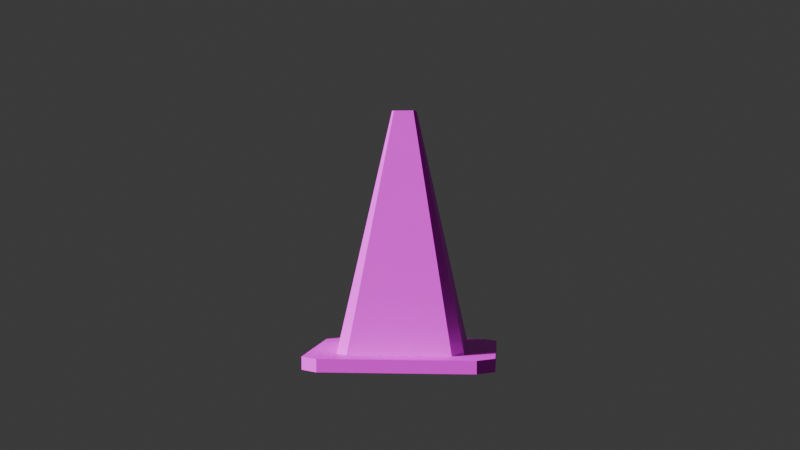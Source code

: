 # Source: SPW_Urban_Road_Props_Traffic_Cone.blend  (saved by Blender 5.0.119; exported with 4.5.12 LTS)
import bpy
from mathutils import Matrix  # noqa: F401  (used for matrix-valued properties, if any)

bpy.ops.wm.read_factory_settings(use_empty=True)
scene = bpy.context.scene
scene.name = 'Scene'

# ---- collections
col_collection = bpy.data.collections.new('Collection'); scene.collection.children.link(col_collection)

# ---- images (referenced by path relative to the original .blend; pixels are not part of the script)
import os
ASSET_DIR = os.environ.get("B2B_ASSET_DIR", "")  # directory of the original .blend (textures are referenced by path, not embedded)
HERE = os.path.dirname(os.path.abspath(__file__))  # packed textures are extracted next to this script under _unpacked/

def load_image(name, relpath, width, height, colorspace="sRGB"):
    """Load a texture the original file referenced (path relative to the .blend, or extracted next to this script)."""
    p = next((c for c in (os.path.join(HERE, relpath), os.path.join(ASSET_DIR, relpath)) if relpath and os.path.exists(c)), "")
    if p:
        img = bpy.data.images.load(p, check_existing=True)
        img.name = name
    else:  # same state as the original file: an image datablock whose file is absent (Cycles renders it pink)
        img = bpy.data.images.new(name, width, height)
        img.source = "FILE"
        img.filepath = "//" + (relpath or name)
    img.colorspace_settings.name = colorspace
    return img
img_spw_urban_road_props_01_png = load_image('SPW_Urban_Road Props_01.png', 'SPW_Urban_Road Props_01.png', 1024, 1024, 'sRGB')

# ---- materials (node trees are filled in below, after node groups)
mat_spw_urban_road_props_01 = bpy.data.materials.new('SPW_Urban_Road Props_01')
mat_spw_urban_road_props_01.roughness = 0.5528
mat_spw_urban_road_props_01.specular_intensity = 1.0

# ---- material node trees
mat_spw_urban_road_props_01.use_nodes = True; mat_spw_urban_road_props_01.node_tree.nodes.clear()
_N = mat_spw_urban_road_props_01.node_tree.nodes; _L = mat_spw_urban_road_props_01.node_tree.links
n0 = _N.new('ShaderNodeBsdfPrincipled'); n0.name = '原理化 BSDF'; n0.location = (0, 300)
n0.inputs[2].default_value = 0.5528
n0.inputs[13].default_value = 1.0
n0.inputs[14].default_value = (0.2, 0.2, 0.2, 1.0)
n0.inputs[27].default_value = (0.0, 0.0, 0.0, 1.0)
n0.inputs[28].default_value = 1.0
n1 = _N.new('ShaderNodeOutputMaterial'); n1.name = '材质输出'; n1.location = (280, 300)
n2 = _N.new('ShaderNodeTexImage'); n2.name = '图像纹理'; n2.location = (-290, 271)
n2.image = img_spw_urban_road_props_01_png
_L.new(n0.outputs[0], n1.inputs[0])
_L.new(n2.outputs[0], n0.inputs[0])
n1.is_active_output = True

# ---- world
world_world = bpy.data.worlds.new('World'); scene.world = world_world
world_world.use_nodes = True; world_world.node_tree.nodes.clear()
_N = world_world.node_tree.nodes; _L = world_world.node_tree.links
n0 = _N.new('ShaderNodeOutputWorld'); n0.name = 'World Output'; n0.location = (200, 100)
n1 = _N.new('ShaderNodeBackground'); n1.name = 'Background'; n1.location = (-200, 100)
n1.inputs[0].default_value = (0.05088, 0.05088, 0.05088, 1.0)
_L.new(n1.outputs[0], n0.inputs[0])
n0.is_active_output = True
world_world.color = (0.05088, 0.05088, 0.05088)
world_world.sun_shadow_jitter_overblur = 0.0

# ---- cameras
cam_camera = bpy.data.cameras.new('Camera')
cam_camera.clip_end = 100.0
cam_camera.ortho_scale = 7.314

# ---- lights
light_light = bpy.data.lights.new('Light', 'SUN')
light_light.angle = 0.1993
light_light.energy = 6.0
light_light.shadow_soft_size = 0.1
light_light.shadow_cascade_max_distance = 1000.0

# ---- meshes
me_cylinder_017 = bpy.data.meshes.new('Cylinder.017')
me_cylinder_017.from_pydata([(0.2209, 0.05506, -0.271), (0.04212, 1.1, -0.05168), (0.271, 0.05506, -0.2209), (0.05168, 1.1, -0.04212), (0.271, 0.05506, 0.2209), (0.05168, 1.1, 0.04212), (0.2209, 0.05506, 0.271), (0.04212, 1.1, 0.05168), (-0.2209, 0.05506, 0.271), (-0.04212, 1.1, 0.05168), (-0.271, 0.05506, 0.2209), (-0.05168, 1.1, 0.04212), (-0.271, 0.05506, -0.2209), (-0.05168, 1.1, -0.04212), (-0.2209, 0.05506, -0.271), (-0.04212, 1.1, -0.05168), (0.1851, 0.2641, -0.2272), (0.1494, 0.4731, -0.1833), (0.1136, 0.6821, -0.1394), (0.07787, 0.8911, -0.09555), (0.09555, 0.8911, -0.07787), (0.1394, 0.6821, -0.1136), (0.1833, 0.4731, -0.1494), (0.2272, 0.2641, -0.1851), (0.09555, 0.8911, 0.07787), (0.1394, 0.6821, 0.1136), (0.1833, 0.4731, 0.1494), (0.2272, 0.2641, 0.1851), (0.07787, 0.8911, 0.09555), (0.1136, 0.6821, 0.1394), (0.1494, 0.4731, 0.1833), (0.1851, 0.2641, 0.2272), (-0.07787, 0.8911, 0.09555), (-0.1136, 0.6821, 0.1394), (-0.1494, 0.4731, 0.1833), (-0.1851, 0.2641, 0.2272), (-0.09555, 0.8911, 0.07787), (-0.1394, 0.6821, 0.1136), (-0.1833, 0.4731, 0.1494), (-0.2272, 0.2641, 0.1851), (-0.09555, 0.8911, -0.07787), (-0.1394, 0.6821, -0.1136), (-0.1833, 0.4731, -0.1494), (-0.2272, 0.2641, -0.1851), (-0.07787, 0.8911, -0.09555), (-0.1136, 0.6821, -0.1394), (-0.1494, 0.4731, -0.1833), (-0.1851, 0.2641, -0.2272), (0.3276, 5.771e-05, -0.402), (0.3276, 0.05506, -0.402), (0.402, 5.771e-05, -0.3276), (0.402, 0.05506, -0.3276), (0.402, 5.774e-05, 0.3276), (0.402, 0.05506, 0.3276), (0.3276, 5.774e-05, 0.402), (0.3276, 0.05506, 0.402), (-0.3276, 5.774e-05, 0.402), (-0.3276, 0.05506, 0.402), (-0.402, 5.774e-05, 0.3276), (-0.402, 0.05506, 0.3276), (-0.402, 5.771e-05, -0.3276), (-0.402, 0.05506, -0.3276), (-0.3276, 5.771e-05, -0.402), (-0.3276, 0.05506, -0.402)], [], [(19, 1, 3, 20), (20, 3, 5, 24), (24, 5, 7, 28), (28, 7, 9, 32), (32, 9, 11, 36), (36, 11, 13, 40), (3, 1, 15, 13, 11, 9, 7, 5), (44, 15, 1, 19), (40, 13, 15, 44), (0, 2, 4, 6, 8, 10, 12, 14), (12, 43, 47, 14), (43, 42, 46, 47), (42, 41, 45, 46), (41, 40, 44, 45), (14, 47, 16, 0), (47, 46, 17, 16), (46, 45, 18, 17), (45, 44, 19, 18), (10, 39, 43, 12), (39, 38, 42, 43), (38, 37, 41, 42), (37, 36, 40, 41), (8, 35, 39, 10), (35, 34, 38, 39), (34, 33, 37, 38), (33, 32, 36, 37), (6, 31, 35, 8), (31, 30, 34, 35), (30, 29, 33, 34), (29, 28, 32, 33), (4, 27, 31, 6), (27, 26, 30, 31), (26, 25, 29, 30), (25, 24, 28, 29), (2, 23, 27, 4), (23, 22, 26, 27), (22, 21, 25, 26), (21, 20, 24, 25), (0, 16, 23, 2), (16, 17, 22, 23), (17, 18, 21, 22), (18, 19, 20, 21), (48, 49, 51, 50), (50, 51, 53, 52), (52, 53, 55, 54), (54, 55, 57, 56), (56, 57, 59, 58), (58, 59, 61, 60), (51, 49, 63, 61, 59, 57, 55, 53), (62, 63, 49, 48), (60, 61, 63, 62), (48, 50, 52, 54, 56, 58, 60, 62)])
me_cylinder_017.polygons.foreach_set('use_smooth', [True] * 52)
_k = set([(0, 2), (0, 14), (0, 16), (1, 3), (1, 15), (1, 19), (2, 4), (2, 23), (3, 5), (3, 20), (4, 6), (4, 27), (5, 7), (5, 24), (6, 8), (6, 31), (7, 9), (7, 28), (8, 10), (8, 35), (9, 11), (9, 32), (10, 12), (10, 39), (11, 13), (11, 36), (12, 14), (12, 43), (13, 15), (13, 40), (14, 47), (15, 44), (16, 17), (17, 18), (18, 19), (20, 21), (21, 22), (22, 23), (24, 25), (25, 26), (26, 27), (28, 29), (29, 30), (30, 31), (32, 33), (33, 34), (34, 35), (36, 37), (37, 38), (38, 39), (40, 41), (41, 42), (42, 43), (44, 45), (45, 46), (46, 47), (48, 49), (48, 50), (48, 62), (49, 51), (49, 63), (50, 51), (50, 52), (51, 53), (52, 53), (52, 54), (53, 55), (54, 55), (54, 56), (55, 57), (56, 57), (56, 58), (57, 59), (58, 59), (58, 60), (59, 61), (60, 61), (60, 62), (61, 63), (62, 63)])
me_cylinder_017.attributes.new('sharp_edge', 'BOOLEAN', 'EDGE').data.foreach_set('value', [ (min(e.vertices), max(e.vertices)) in _k for e in me_cylinder_017.edges])
_uv = me_cylinder_017.uv_layers.new(name='UVMap')
_uv.uv.foreach_set('vector', [0.05231, 0.9747, 0.06407, 0.9747, 0.06407, 0.9864, 0.05231, 0.9864, 0.05231, 0.9747, 0.06407, 0.9747, 0.06407, 0.9864, 0.05231, 0.9864, 0.05231, 0.9747, 0.06407, 0.9747, 0.06407, 0.9864, 0.05231, 0.9864, 0.05231, 0.9747, 0.06407, 0.9747, 0.06407, 0.9864, 0.05231, 0.9864, 0.05231, 0.9747, 0.06407, 0.9747, 0.06407, 0.9864, 0.05231, 0.9864, 0.05231, 0.9747, 0.06407, 0.9747, 0.06407, 0.9864, 0.05231, 0.9864, 0.05819, 0.9864, 0.06235, 0.9847, 0.06407, 0.9806, 0.06235, 0.9764, 0.05819, 0.9747, 0.05404, 0.9764, 0.05231, 0.9806, 0.05404, 0.9847, 0.05231, 0.9747, 0.06407, 0.9747, 0.06407, 0.9864, 0.05231, 0.9864, 0.05231, 0.9747, 0.06407, 0.9747, 0.06407, 0.9864, 0.05231, 0.9864, 0.05819, 0.9864, 0.06235, 0.9847, 0.06407, 0.9806, 0.06235, 0.9764, 0.05819, 0.9747, 0.05404, 0.9764, 0.05231, 0.9806, 0.05404, 0.9847, 0.05231, 0.9747, 0.06407, 0.9747, 0.06407, 0.9864, 0.05231, 0.9864, 0.01511, 0.9762, 0.02687, 0.9762, 0.02687, 0.988, 0.01511, 0.988, 0.05231, 0.9747, 0.06407, 0.9747, 0.06407, 0.9864, 0.05231, 0.9864, 0.01511, 0.9762, 0.02687, 0.9762, 0.02687, 0.988, 0.01511, 0.988, 0.05231, 0.9747, 0.06407, 0.9747, 0.06407, 0.9864, 0.05231, 0.9864, 0.01511, 0.9762, 0.02687, 0.9762, 0.02687, 0.988, 0.01511, 0.988, 0.05231, 0.9747, 0.06407, 0.9747, 0.06407, 0.9864, 0.05231, 0.9864, 0.01511, 0.9762, 0.02687, 0.9762, 0.02687, 0.988, 0.01511, 0.988, 0.05231, 0.9747, 0.06407, 0.9747, 0.06407, 0.9864, 0.05231, 0.9864, 0.01511, 0.9762, 0.02687, 0.9762, 0.02687, 0.988, 0.01511, 0.988, 0.05231, 0.9747, 0.06407, 0.9747, 0.06407, 0.9864, 0.05231, 0.9864, 0.01511, 0.9762, 0.02687, 0.9762, 0.02687, 0.988, 0.01511, 0.988, 0.05231, 0.9747, 0.06407, 0.9747, 0.06407, 0.9864, 0.05231, 0.9864, 0.01511, 0.9762, 0.02687, 0.9762, 0.02687, 0.988, 0.01511, 0.988, 0.05231, 0.9747, 0.06407, 0.9747, 0.06407, 0.9864, 0.05231, 0.9864, 0.01511, 0.9762, 0.02687, 0.9762, 0.02687, 0.988, 0.01511, 0.988, 0.05231, 0.9747, 0.06407, 0.9747, 0.06407, 0.9864, 0.05231, 0.9864, 0.01511, 0.9762, 0.02687, 0.9762, 0.02687, 0.988, 0.01511, 0.988, 0.05231, 0.9747, 0.06407, 0.9747, 0.06407, 0.9864, 0.05231, 0.9864, 0.01511, 0.9762, 0.02687, 0.9762, 0.02687, 0.988, 0.01511, 0.988, 0.05231, 0.9747, 0.06407, 0.9747, 0.06407, 0.9864, 0.05231, 0.9864, 0.01511, 0.9762, 0.02687, 0.9762, 0.02687, 0.988, 0.01511, 0.988, 0.05231, 0.9747, 0.06407, 0.9747, 0.06407, 0.9864, 0.05231, 0.9864, 0.01511, 0.9762, 0.02687, 0.9762, 0.02687, 0.988, 0.01511, 0.988, 0.05231, 0.9747, 0.06407, 0.9747, 0.06407, 0.9864, 0.05231, 0.9864, 0.01511, 0.9762, 0.02687, 0.9762, 0.02687, 0.988, 0.01511, 0.988, 0.05231, 0.9747, 0.06407, 0.9747, 0.06407, 0.9864, 0.05231, 0.9864, 0.01511, 0.9762, 0.02687, 0.9762, 0.02687, 0.988, 0.01511, 0.988, 0.05231, 0.9747, 0.06407, 0.9747, 0.06407, 0.9864, 0.05231, 0.9864, 0.01511, 0.9762, 0.02687, 0.9762, 0.02687, 0.988, 0.01511, 0.988, 0.05231, 0.9747, 0.06407, 0.9747, 0.06407, 0.9864, 0.05231, 0.9864, 0.01511, 0.9762, 0.02687, 0.9762, 0.02687, 0.988, 0.01511, 0.988, 0.05225, 0.9762, 0.06259, 0.9762, 0.06259, 0.9865, 0.05225, 0.9865, 0.05225, 0.9762, 0.06259, 0.9762, 0.06259, 0.9865, 0.05225, 0.9865, 0.05225, 0.9762, 0.06259, 0.9762, 0.06259, 0.9865, 0.05225, 0.9865, 0.05225, 0.9762, 0.06259, 0.9762, 0.06259, 0.9865, 0.05225, 0.9865, 0.05225, 0.9762, 0.06259, 0.9762, 0.06259, 0.9865, 0.05225, 0.9865, 0.05225, 0.9762, 0.06259, 0.9762, 0.06259, 0.9865, 0.05225, 0.9865, 0.05742, 0.9865, 0.06108, 0.985, 0.06259, 0.9813, 0.06108, 0.9777, 0.05742, 0.9762, 0.05376, 0.9777, 0.05225, 0.9813, 0.05376, 0.985, 0.05225, 0.9762, 0.06259, 0.9762, 0.06259, 0.9865, 0.05225, 0.9865, 0.05225, 0.9762, 0.06259, 0.9762, 0.06259, 0.9865, 0.05225, 0.9865, 0.05742, 0.9865, 0.06108, 0.985, 0.06259, 0.9813, 0.06108, 0.9777, 0.05742, 0.9762, 0.05376, 0.9777, 0.05225, 0.9813, 0.05376, 0.985])
me_cylinder_017.materials.append(mat_spw_urban_road_props_01)
me_cylinder_017.update()
me_cylinder_017.normals_split_custom_set([tuple(v) for v in zip(*[iter([0.6828, 0.2601, -0.6828, 0.6828, 0.2601, -0.6828, 0.6828, 0.2601, -0.6828, 0.6828, 0.2601, -0.6828, 0.9787, 0.2054, -1.657e-07, 0.9787, 0.2054, -1.454e-07, 0.9787, 0.2054, -1.454e-07, 0.9787, 0.2054, -1.657e-07, 0.6828, 0.2601, 0.6828, 0.6828, 0.2601, 0.6828, 0.6828, 0.2601, 0.6828, 0.6828, 0.2601, 0.6828, 9.912e-08, 0.2054, 0.9787, 1.09e-07, 0.2054, 0.9787, 1.09e-07, 0.2054, 0.9787, 9.912e-08, 0.2054, 0.9787, -0.6828, 0.2601, 0.6828, -0.6828, 0.2601, 0.6828, -0.6828, 0.2601, 0.6828, -0.6828, 0.2601, 0.6828, -0.9787, 0.2054, 0.0, -0.9787, 0.2054, 0.0, -0.9787, 0.2054, 0.0, -0.9787, 0.2054, 0.0, 0.0, 1.0, -2.66e-07, 0.0, 1.0, -2.66e-07, 0.0, 1.0, -2.66e-07, 0.0, 1.0, -2.66e-07, 0.0, 1.0, -2.66e-07, 0.0, 1.0, -2.66e-07, 0.0, 1.0, -2.66e-07, 0.0, 1.0, -2.66e-07, -1.495e-07, 0.2054, -0.9787, -1.09e-07, 0.2054, -0.9787, -1.09e-07, 0.2054, -0.9787, -1.495e-07, 0.2054, -0.9787, -0.6828, 0.2601, -0.6828, -0.6828, 0.2601, -0.6828, -0.6828, 0.2601, -0.6828, -0.6828, 0.2601, -0.6828, 2.307e-15, -1.0, 4.031e-08, 2.307e-15, -1.0, 4.031e-08, 2.307e-15, -1.0, 4.031e-08, 2.307e-15, -1.0, 4.031e-08, 2.307e-15, -1.0, 4.031e-08, 2.307e-15, -1.0, 4.031e-08, 2.307e-15, -1.0, 4.031e-08, 2.307e-15, -1.0, 4.031e-08, -0.6828, 0.2601, -0.6828, -0.6828, 0.2601, -0.6828, -0.6828, 0.2601, -0.6828, -0.6828, 0.2601, -0.6828, -0.6828, 0.2601, -0.6828, -0.6828, 0.2601, -0.6828, -0.6828, 0.2601, -0.6828, -0.6828, 0.2601, -0.6828, -0.6828, 0.2601, -0.6828, -0.6828, 0.2601, -0.6828, -0.6828, 0.2601, -0.6828, -0.6828, 0.2601, -0.6828, -0.6828, 0.2601, -0.6828, -0.6828, 0.2601, -0.6828, -0.6828, 0.2601, -0.6828, -0.6828, 0.2601, -0.6828, -4.297e-08, 0.2054, -0.9787, -4.708e-08, 0.2054, -0.9787, -4.708e-08, 0.2054, -0.9787, -4.297e-08, 0.2054, -0.9787, -4.708e-08, 0.2054, -0.9787, -5.849e-08, 0.2054, -0.9787, -5.849e-08, 0.2054, -0.9787, -4.708e-08, 0.2054, -0.9787, -5.849e-08, 0.2054, -0.9787, -1.182e-07, 0.2054, -0.9787, -1.182e-07, 0.2054, -0.9787, -5.849e-08, 0.2054, -0.9787, -1.182e-07, 0.2054, -0.9787, -1.495e-07, 0.2054, -0.9787, -1.495e-07, 0.2054, -0.9787, -1.182e-07, 0.2054, -0.9787, -0.9787, 0.2054, -6.982e-08, -0.9787, 0.2054, -1.086e-07, -0.9787, 0.2054, -1.086e-07, -0.9787, 0.2054, -6.982e-08, -0.9787, 0.2054, -1.086e-07, -0.9787, 0.2054, -1.013e-07, -0.9787, 0.2054, -1.013e-07, -0.9787, 0.2054, -1.086e-07, -0.9787, 0.2054, -1.013e-07, -0.9787, 0.2054, -1.833e-08, -0.9787, 0.2054, -1.833e-08, -0.9787, 0.2054, -1.013e-07, -0.9787, 0.2054, -1.833e-08, -0.9787, 0.2054, 0.0, -0.9787, 0.2054, 0.0, -0.9787, 0.2054, -1.833e-08, -0.6828, 0.2601, 0.6828, -0.6828, 0.2601, 0.6828, -0.6828, 0.2601, 0.6828, -0.6828, 0.2601, 0.6828, -0.6828, 0.2601, 0.6828, -0.6828, 0.2601, 0.6828, -0.6828, 0.2601, 0.6828, -0.6828, 0.2601, 0.6828, -0.6828, 0.2601, 0.6828, -0.6828, 0.2601, 0.6828, -0.6828, 0.2601, 0.6828, -0.6828, 0.2601, 0.6828, -0.6828, 0.2601, 0.6828, -0.6828, 0.2601, 0.6828, -0.6828, 0.2601, 0.6828, -0.6828, 0.2601, 0.6828, 8.594e-08, 0.2054, 0.9787, 9.415e-08, 0.2054, 0.9787, 9.415e-08, 0.2054, 0.9787, 8.594e-08, 0.2054, 0.9787, 9.415e-08, 0.2054, 0.9787, 8.732e-08, 0.2054, 0.9787, 8.732e-08, 0.2054, 0.9787, 9.415e-08, 0.2054, 0.9787, 8.732e-08, 0.2054, 0.9787, 7.741e-08, 0.2054, 0.9787, 7.741e-08, 0.2054, 0.9787, 8.732e-08, 0.2054, 0.9787, 7.741e-08, 0.2054, 0.9787, 9.912e-08, 0.2054, 0.9787, 9.912e-08, 0.2054, 0.9787, 7.741e-08, 0.2054, 0.9787, 0.6828, 0.2601, 0.6828, 0.6828, 0.2601, 0.6828, 0.6828, 0.2601, 0.6828, 0.6828, 0.2601, 0.6828, 0.6828, 0.2601, 0.6828, 0.6828, 0.2601, 0.6828, 0.6828, 0.2601, 0.6828, 0.6828, 0.2601, 0.6828, 0.6828, 0.2601, 0.6828, 0.6828, 0.2601, 0.6828, 0.6828, 0.2601, 0.6828, 0.6828, 0.2601, 0.6828, 0.6828, 0.2601, 0.6828, 0.6828, 0.2601, 0.6828, 0.6828, 0.2601, 0.6828, 0.6828, 0.2601, 0.6828, 0.9787, 0.2054, -1.611e-08, 0.9787, 0.2054, -4.389e-08, 0.9787, 0.2054, -4.389e-08, 0.9787, 0.2054, -1.611e-08, 0.9787, 0.2054, -4.389e-08, 0.9787, 0.2054, -8.774e-08, 0.9787, 0.2054, -8.774e-08, 0.9787, 0.2054, -4.389e-08, 0.9787, 0.2054, -8.774e-08, 0.9787, 0.2054, -1.365e-07, 0.9787, 0.2054, -1.365e-07, 0.9787, 0.2054, -8.774e-08, 0.9787, 0.2054, -1.365e-07, 0.9787, 0.2054, -1.657e-07, 0.9787, 0.2054, -1.657e-07, 0.9787, 0.2054, -1.365e-07, 0.6828, 0.2601, -0.6828, 0.6828, 0.2601, -0.6828, 0.6828, 0.2601, -0.6828, 0.6828, 0.2601, -0.6828, 0.6828, 0.2601, -0.6828, 0.6828, 0.2601, -0.6828, 0.6828, 0.2601, -0.6828, 0.6828, 0.2601, -0.6828, 0.6828, 0.2601, -0.6828, 0.6828, 0.2601, -0.6828, 0.6828, 0.2601, -0.6828, 0.6828, 0.2601, -0.6828, 0.6828, 0.2601, -0.6828, 0.6828, 0.2601, -0.6828, 0.6828, 0.2601, -0.6828, 0.6828, 0.2601, -0.6828, 0.7071, 0.0, -0.7071, 0.7071, 0.0, -0.7071, 0.7071, 0.0, -0.7071, 0.7071, 0.0, -0.7071, 1.0, 0.0, -9.097e-08, 1.0, 0.0, -9.097e-08, 1.0, 0.0, -9.097e-08, 1.0, 0.0, -9.097e-08, 0.7071, 0.0, 0.7071, 0.7071, 0.0, 0.7071, 0.7071, 0.0, 0.7071, 0.7071, 0.0, 0.7071, 5.169e-08, 0.0, 1.0, 5.169e-08, 0.0, 1.0, 5.169e-08, 0.0, 1.0, 5.169e-08, 0.0, 1.0, -0.7071, 0.0, 0.7071, -0.7071, 0.0, 0.7071, -0.7071, 0.0, 0.7071, -0.7071, 0.0, 0.7071, -1.0, 0.0, -4.548e-08, -1.0, 0.0, -4.548e-08, -1.0, 0.0, -4.548e-08, -1.0, 0.0, -4.548e-08, -1.747e-16, 1.0, -4.69e-08, -1.747e-16, 1.0, -4.69e-08, -1.747e-16, 1.0, -4.69e-08, -1.747e-16, 1.0, -4.69e-08, -1.747e-16, 1.0, -4.69e-08, -1.747e-16, 1.0, -4.69e-08, -1.747e-16, 1.0, -4.69e-08, -1.747e-16, 1.0, -4.69e-08, -5.169e-08, 0.0, -1.0, -5.169e-08, 0.0, -1.0, -5.169e-08, 0.0, -1.0, -5.169e-08, 0.0, -1.0, -0.7071, 0.0, -0.7071, -0.7071, 0.0, -0.7071, -0.7071, 0.0, -0.7071, -0.7071, 0.0, -0.7071, 1.747e-16, -1.0, 4.371e-08, 1.747e-16, -1.0, 4.371e-08, 1.747e-16, -1.0, 4.371e-08, 1.747e-16, -1.0, 4.371e-08, 1.747e-16, -1.0, 4.371e-08, 1.747e-16, -1.0, 4.371e-08, 1.747e-16, -1.0, 4.371e-08, 1.747e-16, -1.0, 4.371e-08])] * 3)])

# ---- objects
ob_light = bpy.data.objects.new('Light', light_light)
ob_camera = bpy.data.objects.new('Camera', cam_camera)
ob_spw_urban_road_props_traffic_cone = bpy.data.objects.new('SPW_Urban_Road Props_Traffic Cone', me_cylinder_017)

# ---- transforms, parenting, visibility, modifiers, constraints
ob_light.location = (5.023, -1.098, 3.446)
ob_light.rotation_euler = (0.7751, -0.8414, 1.081)
ob_light.lock_rotations_4d = False
ob_light.empty_display_type = 'ARROWS'
ob_light.color = (0.0, 0.0, 0.0, 0.0)
ob_light.lineart.crease_threshold = 0.0
ob_camera.location = (4.889, 0.436, 0.6474)
ob_camera.rotation_euler = (1.561, 9.874e-07, 1.664)
ob_camera.lock_rotations_4d = False
ob_camera.empty_display_type = 'ARROWS'
ob_camera.color = (0.0, 0.0, 0.0, 0.0)
ob_camera.display_type = 'WIRE'
ob_camera.lineart.crease_threshold = 0.0
ob_spw_urban_road_props_traffic_cone.location = (0.0, 0.0, 0.0)
ob_spw_urban_road_props_traffic_cone.rotation_euler = (1.571, -0.0, 0.0)

# ---- collection membership
col_collection.objects.link(ob_light)
col_collection.objects.link(ob_camera)
col_collection.objects.link(ob_spw_urban_road_props_traffic_cone)

# ---- scene / render settings (as saved in the file)
scene.camera = ob_camera
scene.frame_start = 1; scene.frame_end = 250; scene.frame_set(1)
scene.render.engine = 'BLENDER_EEVEE_NEXT'
scene.render.bake_bias = 0.0
scene.render.bake_samples = 0
scene.cycles.sampling_pattern = 'TABULATED_SOBOL'
scene.eevee.use_volume_custom_range = False
bpy.context.view_layer.update()
